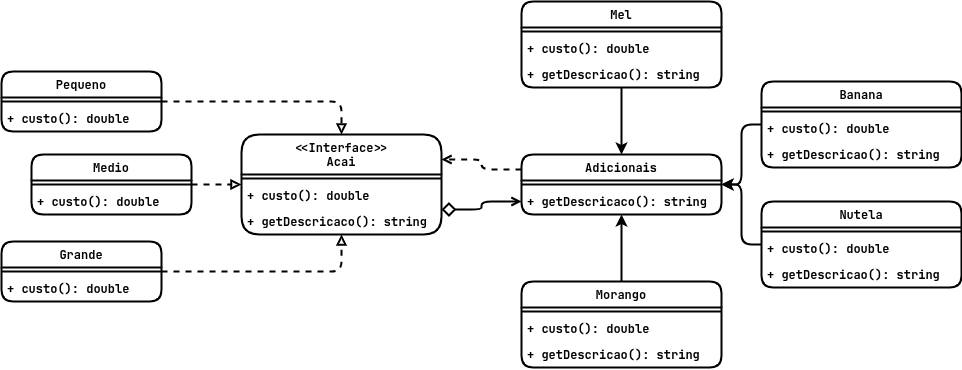

The diagram above was exported from draw.io. Its source (the exported page's mxGraphModel, read from the mxfile embedded in the PNG):
<mxGraphModel dx="1261" dy="527" grid="1" gridSize="10" guides="1" tooltips="1" connect="1" arrows="1" fold="1" page="0" pageScale="1" pageWidth="827" pageHeight="1169" math="0" shadow="0">
  <root>
    <mxCell id="0" />
    <mxCell id="1" parent="0" />
    <mxCell id="q3qREOAQZz548ojlIUxJ-1" value="&lt;div&gt;&amp;lt;&amp;lt;Interface&amp;gt;&amp;gt;&lt;/div&gt;Acai" style="swimlane;fontStyle=1;align=center;verticalAlign=top;childLayout=stackLayout;horizontal=1;startSize=40;horizontalStack=0;resizeParent=1;resizeParentMax=0;resizeLast=0;collapsible=1;marginBottom=0;whiteSpace=wrap;html=1;strokeWidth=2;fontFamily=Garamond;labelBackgroundColor=none;fillColor=none;rounded=1;" vertex="1" parent="1">
      <mxGeometry x="280" y="213" width="200" height="100" as="geometry" />
    </mxCell>
    <mxCell id="q3qREOAQZz548ojlIUxJ-3" value="" style="line;strokeWidth=2;fillColor=none;align=left;verticalAlign=middle;spacingTop=-1;spacingLeft=3;spacingRight=3;rotatable=0;labelPosition=right;points=[];portConstraint=eastwest;strokeColor=inherit;fontStyle=1;fontFamily=Garamond;labelBackgroundColor=none;rounded=1;" vertex="1" parent="q3qREOAQZz548ojlIUxJ-1">
      <mxGeometry y="40" width="200" height="8" as="geometry" />
    </mxCell>
    <mxCell id="q3qREOAQZz548ojlIUxJ-9" value="+ custo(): double" style="text;strokeColor=none;fillColor=none;align=left;verticalAlign=top;spacingLeft=4;spacingRight=4;overflow=hidden;rotatable=0;points=[[0,0.5],[1,0.5]];portConstraint=eastwest;whiteSpace=wrap;html=1;strokeWidth=2;fontStyle=1;fontFamily=Garamond;labelBackgroundColor=none;rounded=1;" vertex="1" parent="q3qREOAQZz548ojlIUxJ-1">
      <mxGeometry y="48" width="200" height="26" as="geometry" />
    </mxCell>
    <mxCell id="q3qREOAQZz548ojlIUxJ-4" value="+ getDescricaco(): string" style="text;strokeColor=none;fillColor=none;align=left;verticalAlign=top;spacingLeft=4;spacingRight=4;overflow=hidden;rotatable=0;points=[[0,0.5],[1,0.5]];portConstraint=eastwest;whiteSpace=wrap;html=1;strokeWidth=2;fontStyle=1;fontFamily=Garamond;labelBackgroundColor=none;rounded=1;" vertex="1" parent="q3qREOAQZz548ojlIUxJ-1">
      <mxGeometry y="74" width="200" height="26" as="geometry" />
    </mxCell>
    <mxCell id="q3qREOAQZz548ojlIUxJ-22" style="edgeStyle=orthogonalEdgeStyle;rounded=1;orthogonalLoop=1;jettySize=auto;html=1;strokeWidth=2;fontStyle=1;fontFamily=Garamond;labelBackgroundColor=none;dashed=1;endArrow=block;endFill=0;" edge="1" parent="1" source="q3qREOAQZz548ojlIUxJ-10" target="q3qREOAQZz548ojlIUxJ-1">
      <mxGeometry relative="1" as="geometry" />
    </mxCell>
    <mxCell id="q3qREOAQZz548ojlIUxJ-10" value="Pequeno" style="swimlane;fontStyle=1;align=center;verticalAlign=top;childLayout=stackLayout;horizontal=1;startSize=26;horizontalStack=0;resizeParent=1;resizeParentMax=0;resizeLast=0;collapsible=1;marginBottom=0;whiteSpace=wrap;html=1;strokeWidth=2;fontFamily=Garamond;labelBackgroundColor=none;fillColor=none;rounded=1;" vertex="1" parent="1">
      <mxGeometry x="40" y="150" width="160" height="60" as="geometry" />
    </mxCell>
    <mxCell id="q3qREOAQZz548ojlIUxJ-12" value="" style="line;strokeWidth=2;fillColor=none;align=left;verticalAlign=middle;spacingTop=-1;spacingLeft=3;spacingRight=3;rotatable=0;labelPosition=right;points=[];portConstraint=eastwest;strokeColor=inherit;fontStyle=1;fontFamily=Garamond;labelBackgroundColor=none;rounded=1;" vertex="1" parent="q3qREOAQZz548ojlIUxJ-10">
      <mxGeometry y="26" width="160" height="8" as="geometry" />
    </mxCell>
    <mxCell id="q3qREOAQZz548ojlIUxJ-71" value="+ custo(): double" style="text;strokeColor=none;fillColor=none;align=left;verticalAlign=top;spacingLeft=4;spacingRight=4;overflow=hidden;rotatable=0;points=[[0,0.5],[1,0.5]];portConstraint=eastwest;whiteSpace=wrap;html=1;strokeWidth=2;fontStyle=1;fontFamily=Garamond;labelBackgroundColor=none;rounded=1;" vertex="1" parent="q3qREOAQZz548ojlIUxJ-10">
      <mxGeometry y="34" width="160" height="26" as="geometry" />
    </mxCell>
    <mxCell id="q3qREOAQZz548ojlIUxJ-23" style="edgeStyle=orthogonalEdgeStyle;rounded=1;orthogonalLoop=1;jettySize=auto;html=1;strokeWidth=2;fontStyle=1;fontFamily=Garamond;labelBackgroundColor=none;dashed=1;endArrow=block;endFill=0;" edge="1" parent="1" source="q3qREOAQZz548ojlIUxJ-14" target="q3qREOAQZz548ojlIUxJ-1">
      <mxGeometry relative="1" as="geometry" />
    </mxCell>
    <mxCell id="q3qREOAQZz548ojlIUxJ-14" value="Medio" style="swimlane;fontStyle=1;align=center;verticalAlign=top;childLayout=stackLayout;horizontal=1;startSize=26;horizontalStack=0;resizeParent=1;resizeParentMax=0;resizeLast=0;collapsible=1;marginBottom=0;whiteSpace=wrap;html=1;strokeWidth=2;fontFamily=Garamond;labelBackgroundColor=none;fillColor=none;rounded=1;" vertex="1" parent="1">
      <mxGeometry x="70" y="233" width="160" height="60" as="geometry" />
    </mxCell>
    <mxCell id="q3qREOAQZz548ojlIUxJ-16" value="" style="line;strokeWidth=2;fillColor=none;align=left;verticalAlign=middle;spacingTop=-1;spacingLeft=3;spacingRight=3;rotatable=0;labelPosition=right;points=[];portConstraint=eastwest;strokeColor=inherit;fontStyle=1;fontFamily=Garamond;labelBackgroundColor=none;rounded=1;" vertex="1" parent="q3qREOAQZz548ojlIUxJ-14">
      <mxGeometry y="26" width="160" height="8" as="geometry" />
    </mxCell>
    <mxCell id="q3qREOAQZz548ojlIUxJ-70" value="+ custo(): double" style="text;strokeColor=none;fillColor=none;align=left;verticalAlign=top;spacingLeft=4;spacingRight=4;overflow=hidden;rotatable=0;points=[[0,0.5],[1,0.5]];portConstraint=eastwest;whiteSpace=wrap;html=1;strokeWidth=2;fontStyle=1;fontFamily=Garamond;labelBackgroundColor=none;rounded=1;" vertex="1" parent="q3qREOAQZz548ojlIUxJ-14">
      <mxGeometry y="34" width="160" height="26" as="geometry" />
    </mxCell>
    <mxCell id="q3qREOAQZz548ojlIUxJ-24" style="edgeStyle=orthogonalEdgeStyle;rounded=1;orthogonalLoop=1;jettySize=auto;html=1;strokeWidth=2;fontStyle=1;fontFamily=Garamond;labelBackgroundColor=none;dashed=1;endArrow=block;endFill=0;" edge="1" parent="1" source="q3qREOAQZz548ojlIUxJ-18" target="q3qREOAQZz548ojlIUxJ-1">
      <mxGeometry relative="1" as="geometry" />
    </mxCell>
    <mxCell id="q3qREOAQZz548ojlIUxJ-18" value="Grande" style="swimlane;fontStyle=1;align=center;verticalAlign=top;childLayout=stackLayout;horizontal=1;startSize=26;horizontalStack=0;resizeParent=1;resizeParentMax=0;resizeLast=0;collapsible=1;marginBottom=0;whiteSpace=wrap;html=1;strokeWidth=2;fontFamily=Garamond;labelBackgroundColor=none;fillColor=none;rounded=1;" vertex="1" parent="1">
      <mxGeometry x="40" y="320" width="160" height="60" as="geometry" />
    </mxCell>
    <mxCell id="q3qREOAQZz548ojlIUxJ-20" value="" style="line;strokeWidth=2;fillColor=none;align=left;verticalAlign=middle;spacingTop=-1;spacingLeft=3;spacingRight=3;rotatable=0;labelPosition=right;points=[];portConstraint=eastwest;strokeColor=inherit;fontStyle=1;fontFamily=Garamond;labelBackgroundColor=none;rounded=1;" vertex="1" parent="q3qREOAQZz548ojlIUxJ-18">
      <mxGeometry y="26" width="160" height="8" as="geometry" />
    </mxCell>
    <mxCell id="q3qREOAQZz548ojlIUxJ-69" value="+ custo(): double" style="text;strokeColor=none;fillColor=none;align=left;verticalAlign=top;spacingLeft=4;spacingRight=4;overflow=hidden;rotatable=0;points=[[0,0.5],[1,0.5]];portConstraint=eastwest;whiteSpace=wrap;html=1;strokeWidth=2;fontStyle=1;fontFamily=Garamond;labelBackgroundColor=none;rounded=1;" vertex="1" parent="q3qREOAQZz548ojlIUxJ-18">
      <mxGeometry y="34" width="160" height="26" as="geometry" />
    </mxCell>
    <mxCell id="q3qREOAQZz548ojlIUxJ-72" style="edgeStyle=orthogonalEdgeStyle;rounded=1;orthogonalLoop=1;jettySize=auto;html=1;exitX=0;exitY=0.25;exitDx=0;exitDy=0;entryX=1;entryY=0.25;entryDx=0;entryDy=0;dashed=1;endArrow=open;endFill=0;strokeWidth=2;fontStyle=1" edge="1" parent="1" source="q3qREOAQZz548ojlIUxJ-25" target="q3qREOAQZz548ojlIUxJ-1">
      <mxGeometry relative="1" as="geometry" />
    </mxCell>
    <mxCell id="q3qREOAQZz548ojlIUxJ-25" value="Adicionais" style="swimlane;fontStyle=1;align=center;verticalAlign=top;childLayout=stackLayout;horizontal=1;startSize=26;horizontalStack=0;resizeParent=1;resizeParentMax=0;resizeLast=0;collapsible=1;marginBottom=0;whiteSpace=wrap;html=1;strokeWidth=2;fontFamily=Garamond;labelBackgroundColor=none;fillColor=none;rounded=1;" vertex="1" parent="1">
      <mxGeometry x="560" y="233" width="200" height="60" as="geometry" />
    </mxCell>
    <mxCell id="q3qREOAQZz548ojlIUxJ-27" value="" style="line;strokeWidth=2;fillColor=none;align=left;verticalAlign=middle;spacingTop=-1;spacingLeft=3;spacingRight=3;rotatable=0;labelPosition=right;points=[];portConstraint=eastwest;strokeColor=inherit;fontStyle=1;fontFamily=Garamond;labelBackgroundColor=none;rounded=1;" vertex="1" parent="q3qREOAQZz548ojlIUxJ-25">
      <mxGeometry y="26" width="200" height="8" as="geometry" />
    </mxCell>
    <mxCell id="q3qREOAQZz548ojlIUxJ-51" value="+ getDescricaco(): string" style="text;strokeColor=none;fillColor=none;align=left;verticalAlign=top;spacingLeft=4;spacingRight=4;overflow=hidden;rotatable=0;points=[[0,0.5],[1,0.5]];portConstraint=eastwest;whiteSpace=wrap;html=1;strokeWidth=2;fontStyle=1;fontFamily=Garamond;labelBackgroundColor=none;rounded=1;" vertex="1" parent="q3qREOAQZz548ojlIUxJ-25">
      <mxGeometry y="34" width="200" height="26" as="geometry" />
    </mxCell>
    <mxCell id="q3qREOAQZz548ojlIUxJ-48" style="edgeStyle=orthogonalEdgeStyle;rounded=1;orthogonalLoop=1;jettySize=auto;html=1;strokeWidth=2;fontStyle=1;fontFamily=Garamond;labelBackgroundColor=none;" edge="1" parent="1" source="q3qREOAQZz548ojlIUxJ-29" target="q3qREOAQZz548ojlIUxJ-25">
      <mxGeometry relative="1" as="geometry" />
    </mxCell>
    <mxCell id="q3qREOAQZz548ojlIUxJ-29" value="Banana" style="swimlane;fontStyle=1;align=center;verticalAlign=top;childLayout=stackLayout;horizontal=1;startSize=26;horizontalStack=0;resizeParent=1;resizeParentMax=0;resizeLast=0;collapsible=1;marginBottom=0;whiteSpace=wrap;html=1;strokeWidth=2;fontFamily=Garamond;labelBackgroundColor=none;fillColor=none;rounded=1;" vertex="1" parent="1">
      <mxGeometry x="800" y="160" width="200" height="86" as="geometry" />
    </mxCell>
    <mxCell id="q3qREOAQZz548ojlIUxJ-31" value="" style="line;strokeWidth=2;fillColor=none;align=left;verticalAlign=middle;spacingTop=-1;spacingLeft=3;spacingRight=3;rotatable=0;labelPosition=right;points=[];portConstraint=eastwest;strokeColor=inherit;fontStyle=1;fontFamily=Garamond;labelBackgroundColor=none;rounded=1;" vertex="1" parent="q3qREOAQZz548ojlIUxJ-29">
      <mxGeometry y="26" width="200" height="8" as="geometry" />
    </mxCell>
    <mxCell id="q3qREOAQZz548ojlIUxJ-66" value="+ custo(): double" style="text;strokeColor=none;fillColor=none;align=left;verticalAlign=top;spacingLeft=4;spacingRight=4;overflow=hidden;rotatable=0;points=[[0,0.5],[1,0.5]];portConstraint=eastwest;whiteSpace=wrap;html=1;strokeWidth=2;fontStyle=1;fontFamily=Garamond;labelBackgroundColor=none;rounded=1;" vertex="1" parent="q3qREOAQZz548ojlIUxJ-29">
      <mxGeometry y="34" width="200" height="26" as="geometry" />
    </mxCell>
    <mxCell id="q3qREOAQZz548ojlIUxJ-58" value="+ getDescricao(): string" style="text;strokeColor=none;fillColor=none;align=left;verticalAlign=top;spacingLeft=4;spacingRight=4;overflow=hidden;rotatable=0;points=[[0,0.5],[1,0.5]];portConstraint=eastwest;whiteSpace=wrap;html=1;strokeWidth=2;fontStyle=1;fontFamily=Garamond;labelBackgroundColor=none;rounded=1;" vertex="1" parent="q3qREOAQZz548ojlIUxJ-29">
      <mxGeometry y="60" width="200" height="26" as="geometry" />
    </mxCell>
    <mxCell id="q3qREOAQZz548ojlIUxJ-47" style="edgeStyle=orthogonalEdgeStyle;rounded=1;orthogonalLoop=1;jettySize=auto;html=1;strokeWidth=2;fontStyle=1;fontFamily=Garamond;labelBackgroundColor=none;" edge="1" parent="1" source="q3qREOAQZz548ojlIUxJ-33" target="q3qREOAQZz548ojlIUxJ-25">
      <mxGeometry relative="1" as="geometry" />
    </mxCell>
    <mxCell id="q3qREOAQZz548ojlIUxJ-33" value="Morango" style="swimlane;fontStyle=1;align=center;verticalAlign=top;childLayout=stackLayout;horizontal=1;startSize=26;horizontalStack=0;resizeParent=1;resizeParentMax=0;resizeLast=0;collapsible=1;marginBottom=0;whiteSpace=wrap;html=1;strokeWidth=2;fontFamily=Garamond;labelBackgroundColor=none;fillColor=none;rounded=1;" vertex="1" parent="1">
      <mxGeometry x="560" y="360" width="200" height="86" as="geometry" />
    </mxCell>
    <mxCell id="q3qREOAQZz548ojlIUxJ-35" value="" style="line;strokeWidth=2;fillColor=none;align=left;verticalAlign=middle;spacingTop=-1;spacingLeft=3;spacingRight=3;rotatable=0;labelPosition=right;points=[];portConstraint=eastwest;strokeColor=inherit;fontStyle=1;fontFamily=Garamond;labelBackgroundColor=none;rounded=1;" vertex="1" parent="q3qREOAQZz548ojlIUxJ-33">
      <mxGeometry y="26" width="200" height="8" as="geometry" />
    </mxCell>
    <mxCell id="q3qREOAQZz548ojlIUxJ-67" value="+ custo(): double" style="text;strokeColor=none;fillColor=none;align=left;verticalAlign=top;spacingLeft=4;spacingRight=4;overflow=hidden;rotatable=0;points=[[0,0.5],[1,0.5]];portConstraint=eastwest;whiteSpace=wrap;html=1;strokeWidth=2;fontStyle=1;fontFamily=Garamond;labelBackgroundColor=none;rounded=1;" vertex="1" parent="q3qREOAQZz548ojlIUxJ-33">
      <mxGeometry y="34" width="200" height="26" as="geometry" />
    </mxCell>
    <mxCell id="q3qREOAQZz548ojlIUxJ-36" value="+ getDescricao(): string" style="text;strokeColor=none;fillColor=none;align=left;verticalAlign=top;spacingLeft=4;spacingRight=4;overflow=hidden;rotatable=0;points=[[0,0.5],[1,0.5]];portConstraint=eastwest;whiteSpace=wrap;html=1;strokeWidth=2;fontStyle=1;fontFamily=Garamond;labelBackgroundColor=none;rounded=1;" vertex="1" parent="q3qREOAQZz548ojlIUxJ-33">
      <mxGeometry y="60" width="200" height="26" as="geometry" />
    </mxCell>
    <mxCell id="q3qREOAQZz548ojlIUxJ-46" style="edgeStyle=orthogonalEdgeStyle;rounded=1;orthogonalLoop=1;jettySize=auto;html=1;strokeWidth=2;fontStyle=1;fontFamily=Garamond;labelBackgroundColor=none;" edge="1" parent="1" source="q3qREOAQZz548ojlIUxJ-37" target="q3qREOAQZz548ojlIUxJ-25">
      <mxGeometry relative="1" as="geometry" />
    </mxCell>
    <mxCell id="q3qREOAQZz548ojlIUxJ-37" value="Nutela" style="swimlane;fontStyle=1;align=center;verticalAlign=top;childLayout=stackLayout;horizontal=1;startSize=26;horizontalStack=0;resizeParent=1;resizeParentMax=0;resizeLast=0;collapsible=1;marginBottom=0;whiteSpace=wrap;html=1;strokeWidth=2;fontFamily=Garamond;labelBackgroundColor=none;fillColor=none;rounded=1;" vertex="1" parent="1">
      <mxGeometry x="800" y="280" width="200" height="86" as="geometry" />
    </mxCell>
    <mxCell id="q3qREOAQZz548ojlIUxJ-39" value="" style="line;strokeWidth=2;fillColor=none;align=left;verticalAlign=middle;spacingTop=-1;spacingLeft=3;spacingRight=3;rotatable=0;labelPosition=right;points=[];portConstraint=eastwest;strokeColor=inherit;fontStyle=1;fontFamily=Garamond;labelBackgroundColor=none;rounded=1;" vertex="1" parent="q3qREOAQZz548ojlIUxJ-37">
      <mxGeometry y="26" width="200" height="8" as="geometry" />
    </mxCell>
    <mxCell id="q3qREOAQZz548ojlIUxJ-65" value="+ custo(): double" style="text;strokeColor=none;fillColor=none;align=left;verticalAlign=top;spacingLeft=4;spacingRight=4;overflow=hidden;rotatable=0;points=[[0,0.5],[1,0.5]];portConstraint=eastwest;whiteSpace=wrap;html=1;strokeWidth=2;fontStyle=1;fontFamily=Garamond;labelBackgroundColor=none;rounded=1;" vertex="1" parent="q3qREOAQZz548ojlIUxJ-37">
      <mxGeometry y="34" width="200" height="26" as="geometry" />
    </mxCell>
    <mxCell id="q3qREOAQZz548ojlIUxJ-56" value="+ getDescricao(): string" style="text;strokeColor=none;fillColor=none;align=left;verticalAlign=top;spacingLeft=4;spacingRight=4;overflow=hidden;rotatable=0;points=[[0,0.5],[1,0.5]];portConstraint=eastwest;whiteSpace=wrap;html=1;strokeWidth=2;fontStyle=1;fontFamily=Garamond;labelBackgroundColor=none;rounded=1;" vertex="1" parent="q3qREOAQZz548ojlIUxJ-37">
      <mxGeometry y="60" width="200" height="26" as="geometry" />
    </mxCell>
    <mxCell id="q3qREOAQZz548ojlIUxJ-45" style="edgeStyle=orthogonalEdgeStyle;rounded=1;orthogonalLoop=1;jettySize=auto;html=1;strokeWidth=2;fontStyle=1;fontFamily=Garamond;labelBackgroundColor=none;" edge="1" parent="1" source="q3qREOAQZz548ojlIUxJ-41" target="q3qREOAQZz548ojlIUxJ-25">
      <mxGeometry relative="1" as="geometry" />
    </mxCell>
    <mxCell id="q3qREOAQZz548ojlIUxJ-41" value="Mel" style="swimlane;fontStyle=1;align=center;verticalAlign=top;childLayout=stackLayout;horizontal=1;startSize=26;horizontalStack=0;resizeParent=1;resizeParentMax=0;resizeLast=0;collapsible=1;marginBottom=0;whiteSpace=wrap;html=1;strokeWidth=2;fontFamily=Garamond;labelBackgroundColor=none;fillColor=none;rounded=1;" vertex="1" parent="1">
      <mxGeometry x="560" y="80" width="200" height="86" as="geometry" />
    </mxCell>
    <mxCell id="q3qREOAQZz548ojlIUxJ-43" value="" style="line;strokeWidth=2;fillColor=none;align=left;verticalAlign=middle;spacingTop=-1;spacingLeft=3;spacingRight=3;rotatable=0;labelPosition=right;points=[];portConstraint=eastwest;strokeColor=inherit;fontStyle=1;fontFamily=Garamond;labelBackgroundColor=none;rounded=1;" vertex="1" parent="q3qREOAQZz548ojlIUxJ-41">
      <mxGeometry y="26" width="200" height="8" as="geometry" />
    </mxCell>
    <mxCell id="q3qREOAQZz548ojlIUxJ-68" value="+ custo(): double" style="text;strokeColor=none;fillColor=none;align=left;verticalAlign=top;spacingLeft=4;spacingRight=4;overflow=hidden;rotatable=0;points=[[0,0.5],[1,0.5]];portConstraint=eastwest;whiteSpace=wrap;html=1;strokeWidth=2;fontStyle=1;fontFamily=Garamond;labelBackgroundColor=none;rounded=1;" vertex="1" parent="q3qREOAQZz548ojlIUxJ-41">
      <mxGeometry y="34" width="200" height="26" as="geometry" />
    </mxCell>
    <mxCell id="q3qREOAQZz548ojlIUxJ-60" value="+ getDescricao(): string" style="text;strokeColor=none;fillColor=none;align=left;verticalAlign=top;spacingLeft=4;spacingRight=4;overflow=hidden;rotatable=0;points=[[0,0.5],[1,0.5]];portConstraint=eastwest;whiteSpace=wrap;html=1;strokeWidth=2;fontStyle=1;fontFamily=Garamond;labelBackgroundColor=none;rounded=1;" vertex="1" parent="q3qREOAQZz548ojlIUxJ-41">
      <mxGeometry y="60" width="200" height="26" as="geometry" />
    </mxCell>
    <mxCell id="q3qREOAQZz548ojlIUxJ-73" style="edgeStyle=orthogonalEdgeStyle;rounded=1;orthogonalLoop=1;jettySize=auto;html=1;exitX=0;exitY=0.5;exitDx=0;exitDy=0;entryX=1;entryY=0.75;entryDx=0;entryDy=0;endArrow=diamond;endFill=0;endSize=10;startArrow=open;startFill=0;strokeWidth=2;fontStyle=1" edge="1" parent="1" source="q3qREOAQZz548ojlIUxJ-51" target="q3qREOAQZz548ojlIUxJ-1">
      <mxGeometry relative="1" as="geometry" />
    </mxCell>
  </root>
</mxGraphModel>